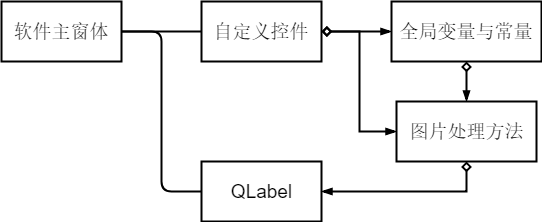

The diagram above was exported from draw.io. Its source (the exported page's mxGraphModel, read from the mxfile embedded in the PNG):
<mxGraphModel dx="1036" dy="619" grid="1" gridSize="10" guides="1" tooltips="1" connect="1" arrows="1" fold="1" page="1" pageScale="1" pageWidth="827" pageHeight="1169" background="#FFFFFF" style="azure" math="0" shadow="0">
  <root>
    <mxCell id="0" />
    <mxCell id="1" parent="0" />
    <mxCell id="jAynR-es_4CghPwE7k_1-3" value="" style="edgeStyle=orthogonalEdgeStyle;rounded=0;orthogonalLoop=1;jettySize=auto;html=1;strokeColor=#000000;endArrow=none;endFill=0;startArrow=none;startFill=0;" edge="1" parent="1" source="jAynR-es_4CghPwE7k_1-1" target="jAynR-es_4CghPwE7k_1-2">
      <mxGeometry relative="1" as="geometry" />
    </mxCell>
    <mxCell id="jAynR-es_4CghPwE7k_1-13" value="" style="edgeStyle=orthogonalEdgeStyle;rounded=1;orthogonalLoop=1;jettySize=auto;html=1;entryX=0;entryY=0.5;entryDx=0;entryDy=0;strokeColor=#000000;endArrow=none;endFill=0;startArrow=none;startFill=0;" edge="1" parent="1" source="jAynR-es_4CghPwE7k_1-1" target="jAynR-es_4CghPwE7k_1-8">
      <mxGeometry relative="1" as="geometry">
        <mxPoint x="80" y="190" as="targetPoint" />
      </mxGeometry>
    </mxCell>
    <mxCell id="jAynR-es_4CghPwE7k_1-1" value="&lt;font color=&quot;#000000&quot; style=&quot;font-size: 19px&quot;&gt;软件主窗体&lt;/font&gt;" style="rounded=0;whiteSpace=wrap;html=1;strokeColor=#000000;fillColor=#ffffff;" vertex="1" parent="1">
      <mxGeometry x="20" y="20" width="120" height="60" as="geometry" />
    </mxCell>
    <mxCell id="jAynR-es_4CghPwE7k_1-9" value="" style="edgeStyle=orthogonalEdgeStyle;rounded=0;orthogonalLoop=1;jettySize=auto;html=1;strokeColor=#000000;entryX=0;entryY=0.5;entryDx=0;entryDy=0;" edge="1" parent="1" source="jAynR-es_4CghPwE7k_1-2" target="jAynR-es_4CghPwE7k_1-4">
      <mxGeometry relative="1" as="geometry" />
    </mxCell>
    <mxCell id="jAynR-es_4CghPwE7k_1-15" value="" style="edgeStyle=orthogonalEdgeStyle;rounded=0;orthogonalLoop=1;jettySize=auto;html=1;strokeColor=#000000;" edge="1" parent="1" source="jAynR-es_4CghPwE7k_1-2" target="jAynR-es_4CghPwE7k_1-6">
      <mxGeometry relative="1" as="geometry" />
    </mxCell>
    <mxCell id="jAynR-es_4CghPwE7k_1-2" value="&lt;font color=&quot;#000000&quot; style=&quot;font-size: 19px&quot;&gt;自定义控件&lt;/font&gt;" style="rounded=0;whiteSpace=wrap;html=1;strokeColor=#000000;fillColor=#ffffff;" vertex="1" parent="1">
      <mxGeometry x="220" y="20" width="120" height="60" as="geometry" />
    </mxCell>
    <mxCell id="jAynR-es_4CghPwE7k_1-8" value="&lt;font color=&quot;#000000&quot; style=&quot;font-size: 19px&quot;&gt;QLabel&lt;br&gt;&lt;/font&gt;" style="rounded=0;whiteSpace=wrap;html=1;strokeColor=#000000;fillColor=#ffffff;" vertex="1" parent="1">
      <mxGeometry x="220" y="180" width="120" height="60" as="geometry" />
    </mxCell>
    <mxCell id="jAynR-es_4CghPwE7k_1-7" value="" style="edgeStyle=orthogonalEdgeStyle;rounded=0;orthogonalLoop=1;jettySize=auto;html=1;strokeColor=#000000;" edge="1" parent="1" source="jAynR-es_4CghPwE7k_1-6" target="jAynR-es_4CghPwE7k_1-4">
      <mxGeometry relative="1" as="geometry" />
    </mxCell>
    <mxCell id="jAynR-es_4CghPwE7k_1-17" value="" style="edgeStyle=orthogonalEdgeStyle;rounded=0;orthogonalLoop=1;jettySize=auto;html=1;entryX=1;entryY=0.5;entryDx=0;entryDy=0;strokeColor=#000000;" edge="1" parent="1" source="jAynR-es_4CghPwE7k_1-4" target="jAynR-es_4CghPwE7k_1-8">
      <mxGeometry relative="1" as="geometry">
        <Array as="points">
          <mxPoint x="485" y="210" />
        </Array>
      </mxGeometry>
    </mxCell>
    <mxCell id="jAynR-es_4CghPwE7k_1-4" value="&lt;font color=&quot;#000000&quot; style=&quot;font-size: 19px&quot;&gt;图片处理方法&lt;/font&gt;" style="rounded=0;whiteSpace=wrap;html=1;strokeColor=#000000;fillColor=#ffffff;" vertex="1" parent="1">
      <mxGeometry x="415" y="120" width="140" height="60" as="geometry" />
    </mxCell>
    <mxCell id="jAynR-es_4CghPwE7k_1-6" value="&lt;font color=&quot;#000000&quot; style=&quot;font-size: 19px&quot;&gt;全局变量与常量&lt;/font&gt;" style="rounded=0;whiteSpace=wrap;html=1;strokeColor=#000000;fillColor=#ffffff;" vertex="1" parent="1">
      <mxGeometry x="410" y="20" width="150" height="60" as="geometry" />
    </mxCell>
  </root>
</mxGraphModel>